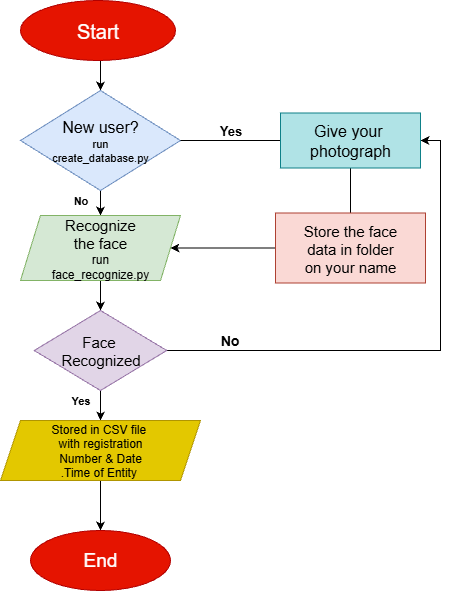

The diagram above was exported from draw.io. Its source (the exported page's mxGraphModel, read from the mxfile embedded in the PNG):
<mxGraphModel dx="1160" dy="656" grid="1" gridSize="10" guides="1" tooltips="1" connect="1" arrows="1" fold="1" page="1" pageScale="1" pageWidth="850" pageHeight="1100" math="0" shadow="0">
  <root>
    <mxCell id="0" />
    <mxCell id="1" parent="0" />
    <mxCell id="_5wevJi8n5-CxNmDp06s-10" style="edgeStyle=orthogonalEdgeStyle;rounded=0;orthogonalLoop=1;jettySize=auto;html=1;exitX=0.5;exitY=1;exitDx=0;exitDy=0;entryX=0.5;entryY=0;entryDx=0;entryDy=0;" edge="1" parent="1" source="_5wevJi8n5-CxNmDp06s-1" target="_5wevJi8n5-CxNmDp06s-2">
      <mxGeometry relative="1" as="geometry" />
    </mxCell>
    <mxCell id="_5wevJi8n5-CxNmDp06s-1" value="&lt;font style=&quot;font-size: 20px;&quot;&gt;Start&lt;/font&gt;" style="ellipse;whiteSpace=wrap;html=1;fillColor=#e51400;strokeColor=#B20000;fontColor=#ffffff;" vertex="1" parent="1">
      <mxGeometry x="270" y="30" width="155" height="60" as="geometry" />
    </mxCell>
    <mxCell id="_5wevJi8n5-CxNmDp06s-11" value="No" style="edgeStyle=orthogonalEdgeStyle;rounded=0;orthogonalLoop=1;jettySize=auto;html=1;exitX=0.5;exitY=1;exitDx=0;exitDy=0;entryX=0.5;entryY=0;entryDx=0;entryDy=0;fontStyle=1" edge="1" parent="1" source="_5wevJi8n5-CxNmDp06s-2" target="_5wevJi8n5-CxNmDp06s-3">
      <mxGeometry x="-0.2" y="-20" relative="1" as="geometry">
        <mxPoint as="offset" />
      </mxGeometry>
    </mxCell>
    <mxCell id="_5wevJi8n5-CxNmDp06s-2" value="&lt;font style=&quot;font-size: 16px;&quot;&gt;New user?&lt;/font&gt;&lt;div&gt;&lt;font style=&quot;font-size: 11px;&quot;&gt;run&lt;/font&gt;&lt;/div&gt;&lt;div&gt;&lt;font style=&quot;font-size: 11px;&quot;&gt;create_database.py&lt;/font&gt;&lt;/div&gt;" style="rhombus;whiteSpace=wrap;html=1;fillColor=#dae8fc;strokeColor=#6c8ebf;" vertex="1" parent="1">
      <mxGeometry x="270" y="120" width="160" height="100" as="geometry" />
    </mxCell>
    <mxCell id="_5wevJi8n5-CxNmDp06s-12" value="" style="edgeStyle=orthogonalEdgeStyle;rounded=0;orthogonalLoop=1;jettySize=auto;html=1;" edge="1" parent="1" source="_5wevJi8n5-CxNmDp06s-3" target="_5wevJi8n5-CxNmDp06s-4">
      <mxGeometry relative="1" as="geometry" />
    </mxCell>
    <mxCell id="_5wevJi8n5-CxNmDp06s-3" value="&lt;font style=&quot;font-size: 15px;&quot;&gt;Recognize&lt;/font&gt;&lt;div&gt;&lt;font style=&quot;font-size: 15px;&quot;&gt;the face&lt;/font&gt;&lt;/div&gt;&lt;div&gt;run&lt;/div&gt;&lt;div&gt;face_recognize.py&lt;/div&gt;" style="shape=parallelogram;perimeter=parallelogramPerimeter;whiteSpace=wrap;html=1;fixedSize=1;fillColor=#d5e8d4;strokeColor=#82b366;" vertex="1" parent="1">
      <mxGeometry x="270" y="245" width="160" height="65" as="geometry" />
    </mxCell>
    <mxCell id="_5wevJi8n5-CxNmDp06s-13" value="Yes" style="edgeStyle=orthogonalEdgeStyle;rounded=0;orthogonalLoop=1;jettySize=auto;html=1;fontStyle=1" edge="1" parent="1" source="_5wevJi8n5-CxNmDp06s-4" target="_5wevJi8n5-CxNmDp06s-5">
      <mxGeometry x="-0.3333" y="-20" relative="1" as="geometry">
        <mxPoint as="offset" />
      </mxGeometry>
    </mxCell>
    <mxCell id="_5wevJi8n5-CxNmDp06s-25" value="N&lt;span style=&quot;background-color: light-dark(#ffffff, var(--ge-dark-color, #121212)); color: light-dark(rgb(0, 0, 0), rgb(255, 255, 255));&quot;&gt;o&lt;/span&gt;" style="rounded=0;orthogonalLoop=1;jettySize=auto;html=1;exitX=1;exitY=0.5;exitDx=0;exitDy=0;edgeStyle=orthogonalEdgeStyle;entryX=1;entryY=0.5;entryDx=0;entryDy=0;fontStyle=1;fontSize=14;" edge="1" parent="1" source="_5wevJi8n5-CxNmDp06s-4" target="_5wevJi8n5-CxNmDp06s-8">
      <mxGeometry x="-0.7494" y="10" relative="1" as="geometry">
        <mxPoint x="740" y="170" as="targetPoint" />
        <mxPoint as="offset" />
      </mxGeometry>
    </mxCell>
    <mxCell id="_5wevJi8n5-CxNmDp06s-4" value="&lt;font style=&quot;font-size: 15px;&quot;&gt;Face&amp;nbsp;&lt;/font&gt;&lt;div&gt;&lt;font style=&quot;font-size: 15px;&quot;&gt;Recognized&lt;/font&gt;&lt;/div&gt;" style="rhombus;whiteSpace=wrap;html=1;fillColor=#e1d5e7;strokeColor=#9673a6;" vertex="1" parent="1">
      <mxGeometry x="283.75" y="340" width="132.5" height="80" as="geometry" />
    </mxCell>
    <mxCell id="_5wevJi8n5-CxNmDp06s-14" value="" style="edgeStyle=orthogonalEdgeStyle;rounded=0;orthogonalLoop=1;jettySize=auto;html=1;" edge="1" parent="1" source="_5wevJi8n5-CxNmDp06s-5" target="_5wevJi8n5-CxNmDp06s-7">
      <mxGeometry relative="1" as="geometry" />
    </mxCell>
    <mxCell id="_5wevJi8n5-CxNmDp06s-5" value="Stored in CSV file&amp;nbsp;&lt;div&gt;with registration&lt;/div&gt;&lt;div&gt;Number &amp;amp; Date&lt;/div&gt;&lt;div&gt;.Time of Entity&amp;nbsp;&lt;/div&gt;" style="shape=parallelogram;perimeter=parallelogramPerimeter;whiteSpace=wrap;html=1;fixedSize=1;fillColor=#e3c800;strokeColor=#B09500;fontColor=#000000;" vertex="1" parent="1">
      <mxGeometry x="250" y="450" width="200" height="60" as="geometry" />
    </mxCell>
    <mxCell id="_5wevJi8n5-CxNmDp06s-7" value="&lt;font style=&quot;font-size: 19px;&quot;&gt;End&lt;/font&gt;" style="ellipse;whiteSpace=wrap;html=1;fillColor=#e51400;fontColor=#ffffff;strokeColor=#B20000;" vertex="1" parent="1">
      <mxGeometry x="280" y="560" width="140" height="60" as="geometry" />
    </mxCell>
    <mxCell id="_5wevJi8n5-CxNmDp06s-24" value="" style="rounded=0;orthogonalLoop=1;jettySize=auto;html=1;endArrow=none;endFill=0;" edge="1" parent="1" source="_5wevJi8n5-CxNmDp06s-8" target="_5wevJi8n5-CxNmDp06s-9">
      <mxGeometry relative="1" as="geometry" />
    </mxCell>
    <mxCell id="_5wevJi8n5-CxNmDp06s-26" value="Yes" style="rounded=0;orthogonalLoop=1;jettySize=auto;html=1;endArrow=none;endFill=0;fontStyle=1;fontSize=13;" edge="1" parent="1" source="_5wevJi8n5-CxNmDp06s-8" target="_5wevJi8n5-CxNmDp06s-2">
      <mxGeometry y="-10" relative="1" as="geometry">
        <mxPoint as="offset" />
      </mxGeometry>
    </mxCell>
    <mxCell id="_5wevJi8n5-CxNmDp06s-8" value="&lt;font style=&quot;font-size: 16px;&quot;&gt;Give your&amp;nbsp;&lt;/font&gt;&lt;div&gt;&lt;font style=&quot;font-size: 16px;&quot;&gt;photograph&lt;/font&gt;&lt;/div&gt;" style="rounded=0;whiteSpace=wrap;html=1;fillColor=#b0e3e6;strokeColor=#0e8088;" vertex="1" parent="1">
      <mxGeometry x="530" y="142.5" width="140" height="55" as="geometry" />
    </mxCell>
    <mxCell id="_5wevJi8n5-CxNmDp06s-16" value="" style="edgeStyle=orthogonalEdgeStyle;rounded=0;orthogonalLoop=1;jettySize=auto;html=1;" edge="1" parent="1" source="_5wevJi8n5-CxNmDp06s-9" target="_5wevJi8n5-CxNmDp06s-3">
      <mxGeometry relative="1" as="geometry" />
    </mxCell>
    <mxCell id="_5wevJi8n5-CxNmDp06s-9" value="&lt;font style=&quot;font-size: 15px;&quot;&gt;Store the face&lt;/font&gt;&lt;div&gt;&lt;font style=&quot;font-size: 15px;&quot;&gt;data in folder&lt;/font&gt;&lt;/div&gt;&lt;div&gt;&lt;font style=&quot;font-size: 15px;&quot;&gt;on your name&lt;/font&gt;&lt;/div&gt;" style="rounded=0;whiteSpace=wrap;html=1;fillColor=#fad9d5;strokeColor=#ae4132;" vertex="1" parent="1">
      <mxGeometry x="525" y="242.5" width="150" height="70" as="geometry" />
    </mxCell>
  </root>
</mxGraphModel>